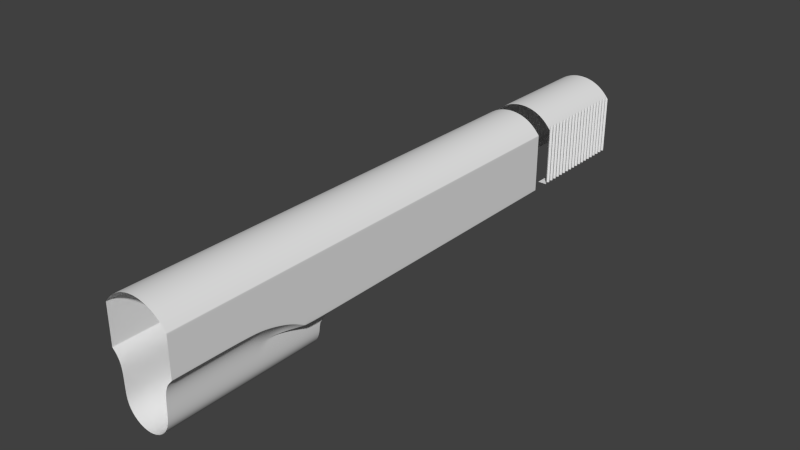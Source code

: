 # Source: m4.blend  (saved by Blender 2.52.4; exported with 4.5.12 LTS)
import bpy
from mathutils import Matrix  # noqa: F401  (used for matrix-valued properties, if any)

bpy.ops.wm.read_factory_settings(use_empty=True)
scene = bpy.context.scene
scene.name = 'Scene'

# ---- collections
col_collection_1 = bpy.data.collections.new('Collection 1'); scene.collection.children.link(col_collection_1)

# ---- world
world_world = bpy.data.worlds.new('World'); scene.world = world_world
world_world.color = (0.05088, 0.05088, 0.05088)
world_world.use_sun_shadow = False
world_world.sun_shadow_jitter_overblur = 0.0
world_world.cycles.sampling_method = 'MANUAL'
world_world.cycles.sample_map_resolution = 256

# ---- meshes
me_mesh_001 = bpy.data.meshes.new('Mesh.001')
me_mesh_001.from_pydata([(0.4017, -1.776, 1.59), (0.4017, -1.776, 1.664), (0.4017, -1.776, 1.739), (0.4017, -1.776, 1.814), (0.4017, -1.776, 1.889), (0.4017, -1.776, 1.963), (0.4017, -1.776, 2.038), (0.4017, -1.776, 2.113), (0.4017, -1.776, 2.188), (0.4017, -1.776, 2.262), (0.4017, -1.776, 2.337), (0.4017, -1.776, 2.412), (0.4017, -1.776, 2.486), (0.4017, -1.776, 2.561), (0.4017, -1.776, 2.636), (0.4017, -1.776, 2.711), (0.4017, -1.776, 2.785), (0.4017, -1.776, 2.86), (0.4017, -1.776, 2.935), (0.4017, -1.776, 1.584), (0.4017, -1.776, 1.658), (0.4017, -1.776, 1.733), (0.4017, -1.776, 1.808), (0.4017, -1.776, 1.882), (0.4017, -1.776, 1.957), (0.4017, -1.776, 2.032), (0.4017, -1.776, 2.107), (0.4017, -1.776, 2.181), (0.4017, -1.776, 2.256), (0.4017, -1.776, 2.331), (0.4017, -1.776, 2.406), (0.4017, -1.776, 2.48), (0.4017, -1.776, 2.555), (0.4017, -1.776, 2.63), (0.4017, -1.776, 2.704), (0.4017, -1.776, 2.779), (0.4017, -1.776, 2.854), (0.4017, -1.776, 2.929), (0.4225, -1.776, 1.535), (0.4225, -1.776, 1.609), (0.4225, -1.776, 1.684), (0.4225, -1.776, 1.759), (0.4225, -1.776, 1.834), (0.4225, -1.776, 1.908), (0.4225, -1.776, 1.983), (0.4225, -1.776, 2.058), (0.4225, -1.776, 2.133), (0.4225, -1.776, 2.207), (0.4225, -1.776, 2.282), (0.4225, -1.776, 2.357), (0.4225, -1.776, 2.431), (0.4225, -1.776, 2.506), (0.4225, -1.776, 2.581), (0.4225, -1.776, 2.656), (0.4225, -1.776, 2.73), (0.4225, -1.776, 2.805), (0.4225, -1.776, 2.88), (0.4225, -1.776, 1.601), (0.4225, -1.776, 1.675), (0.4225, -1.776, 1.75), (0.4225, -1.776, 1.825), (0.4225, -1.776, 1.9), (0.4225, -1.776, 1.974), (0.4225, -1.776, 2.049), (0.4225, -1.776, 2.124), (0.4225, -1.776, 2.199), (0.4225, -1.776, 2.273), (0.4225, -1.776, 2.348), (0.4225, -1.776, 2.423), (0.4225, -1.776, 2.497), (0.4225, -1.776, 2.572), (0.4225, -1.776, 2.647), (0.4225, -1.776, 2.722), (0.4225, -1.776, 2.796), (0.4225, -1.776, 2.871), (0.4225, -1.776, 2.946), (0.4225, -1.776, 1.605), (0.4225, -1.776, 1.68), (0.4225, -1.776, 1.755), (0.4225, -1.776, 1.83), (0.4225, -1.776, 1.904), (0.4225, -1.776, 1.979), (0.4225, -1.776, 2.054), (0.4225, -1.776, 2.129), (0.4225, -1.776, 2.203), (0.4225, -1.776, 2.278), (0.4225, -1.776, 2.353), (0.4225, -1.776, 2.427), (0.4225, -1.776, 2.502), (0.4225, -1.776, 2.577), (0.4225, -1.776, 2.652), (0.4225, -1.776, 2.726), (0.4225, -1.776, 2.801), (0.4225, -1.776, 2.876), (0.4225, -1.776, 2.95), (0.4225, -1.776, 1.531), (0.4061, -1.782, 1.59), (0.4061, -1.782, 1.664), (0.4061, -1.782, 1.739), (0.4061, -1.782, 1.814), (0.4061, -1.782, 1.889), (0.4061, -1.782, 1.963), (0.4061, -1.782, 2.038), (0.4061, -1.782, 2.113), (0.4061, -1.782, 2.188), (0.4061, -1.782, 2.262), (0.4061, -1.782, 2.337), (0.4061, -1.782, 2.412), (0.4061, -1.782, 2.486), (0.4061, -1.782, 2.561), (0.4061, -1.782, 2.636), (0.4061, -1.782, 2.711), (0.4061, -1.782, 2.785), (0.4061, -1.782, 2.86), (0.4061, -1.782, 2.935), (0.4061, -1.782, 1.584), (0.4061, -1.782, 1.658), (0.4061, -1.782, 1.733), (0.4061, -1.782, 1.808), (0.4061, -1.782, 1.882), (0.4061, -1.782, 1.957), (0.4061, -1.782, 2.032), (0.4061, -1.782, 2.107), (0.4061, -1.782, 2.181), (0.4061, -1.782, 2.256), (0.4061, -1.782, 2.331), (0.4061, -1.782, 2.406), (0.4061, -1.782, 2.48), (0.4061, -1.782, 2.555), (0.4061, -1.782, 2.63), (0.4061, -1.782, 2.704), (0.4061, -1.782, 2.779), (0.4061, -1.782, 2.854), (0.4061, -1.782, 2.929), (0.4298, -1.781, 1.535), (0.4298, -1.781, 1.609), (0.4298, -1.781, 1.684), (0.4298, -1.781, 1.759), (0.4298, -1.781, 1.834), (0.4298, -1.781, 1.908), (0.4298, -1.781, 1.983), (0.4298, -1.781, 2.058), (0.4298, -1.781, 2.133), (0.4298, -1.781, 2.207), (0.4298, -1.781, 2.282), (0.4298, -1.781, 2.357), (0.4298, -1.781, 2.431), (0.4298, -1.781, 2.506), (0.4298, -1.781, 2.581), (0.4298, -1.781, 2.656), (0.4298, -1.781, 2.73), (0.4298, -1.781, 2.805), (0.4298, -1.781, 2.88), (0.4298, -1.781, 1.601), (0.4298, -1.781, 1.675), (0.4298, -1.781, 1.75), (0.4298, -1.781, 1.825), (0.4298, -1.781, 1.9), (0.4298, -1.781, 1.974), (0.4298, -1.781, 2.049), (0.4298, -1.781, 2.124), (0.4298, -1.781, 2.199), (0.4298, -1.781, 2.273), (0.4298, -1.781, 2.348), (0.4298, -1.781, 2.423), (0.4298, -1.781, 2.497), (0.4298, -1.781, 2.572), (0.4298, -1.781, 2.647), (0.4298, -1.781, 2.722), (0.4298, -1.781, 2.796), (0.4298, -1.781, 2.871), (0.4298, -1.781, 2.946), (0.4298, -1.781, 1.531), (0.4298, -1.781, 1.605), (0.4298, -1.781, 1.68), (0.4298, -1.781, 1.755), (0.4298, -1.781, 1.83), (0.4298, -1.781, 1.904), (0.4298, -1.781, 1.979), (0.4298, -1.781, 2.054), (0.4298, -1.781, 2.129), (0.4298, -1.781, 2.203), (0.4298, -1.781, 2.278), (0.4298, -1.781, 2.353), (0.4298, -1.781, 2.427), (0.4298, -1.781, 2.502), (0.4298, -1.781, 2.577), (0.4298, -1.781, 2.652), (0.4298, -1.781, 2.726), (0.4298, -1.781, 2.801), (0.4298, -1.781, 2.876), (0.4298, -1.781, 2.95), (0.4061, -2.548, 1.59), (0.4061, -2.548, 1.664), (0.4061, -2.548, 1.739), (0.4061, -2.548, 1.814), (0.4061, -2.548, 1.889), (0.4061, -2.548, 1.963), (0.4061, -2.548, 2.038), (0.4061, -2.548, 2.113), (0.4061, -2.548, 2.188), (0.4061, -2.548, 2.262), (0.4061, -2.548, 2.337), (0.4061, -2.548, 2.412), (0.4061, -2.548, 2.486), (0.4061, -2.548, 2.561), (0.4061, -2.548, 2.636), (0.4061, -2.548, 2.711), (0.4061, -2.548, 2.785), (0.4061, -2.548, 2.86), (0.4061, -2.548, 2.935), (0.4061, -2.548, 1.584), (0.4061, -2.548, 1.658), (0.4061, -2.548, 1.733), (0.4061, -2.548, 1.808), (0.4061, -2.548, 1.882), (0.4061, -2.548, 1.957), (0.4061, -2.548, 2.032), (0.4061, -2.548, 2.107), (0.4061, -2.548, 2.181), (0.4061, -2.548, 2.256), (0.4061, -2.548, 2.331), (0.4061, -2.548, 2.406), (0.4061, -2.548, 2.48), (0.4061, -2.548, 2.555), (0.4061, -2.548, 2.63), (0.4061, -2.548, 2.704), (0.4061, -2.548, 2.779), (0.4061, -2.548, 2.854), (0.4061, -2.548, 2.929), (0.4298, -2.52, 1.535), (0.4298, -2.52, 1.609), (0.4298, -2.52, 1.684), (0.4298, -2.52, 1.759), (0.4298, -2.52, 1.834), (0.4298, -2.52, 1.908), (0.4298, -2.52, 1.983), (0.4298, -2.52, 2.058), (0.4298, -2.52, 2.133), (0.4298, -2.52, 2.207), (0.4298, -2.52, 2.282), (0.4298, -2.52, 2.357), (0.4298, -2.52, 2.431), (0.4298, -2.52, 2.506), (0.4298, -2.52, 2.581), (0.4298, -2.52, 2.656), (0.4298, -2.52, 2.73), (0.4298, -2.52, 2.805), (0.4298, -2.52, 2.88), (0.4298, -2.52, 1.601), (0.4298, -2.52, 1.675), (0.4298, -2.52, 1.75), (0.4298, -2.52, 1.825), (0.4298, -2.52, 1.9), (0.4298, -2.52, 1.974), (0.4298, -2.52, 2.049), (0.4298, -2.52, 2.124), (0.4298, -2.52, 2.199), (0.4298, -2.52, 2.273), (0.4298, -2.52, 2.348), (0.4298, -2.52, 2.423), (0.4298, -2.52, 2.497), (0.4298, -2.52, 2.572), (0.4298, -2.52, 2.647), (0.4298, -2.52, 2.722), (0.4298, -2.52, 2.796), (0.4298, -2.52, 2.871), (0.4298, -2.52, 2.946), (0.4298, -2.52, 1.531), (0.4298, -2.52, 1.605), (0.4298, -2.52, 1.68), (0.4298, -2.52, 1.755), (0.4298, -2.52, 1.83), (0.4298, -2.52, 1.904), (0.4298, -2.52, 1.979), (0.4298, -2.52, 2.054), (0.4298, -2.52, 2.129), (0.4298, -2.52, 2.203), (0.4298, -2.52, 2.278), (0.4298, -2.52, 2.353), (0.4298, -2.52, 2.427), (0.4298, -2.52, 2.502), (0.4298, -2.52, 2.577), (0.4298, -2.52, 2.652), (0.4298, -2.52, 2.726), (0.4298, -2.52, 2.801), (0.4298, -2.52, 2.876), (0.4298, -2.52, 2.95), (0.4029, -2.558, 1.59), (0.4029, -2.558, 1.664), (0.4029, -2.558, 1.739), (0.4029, -2.558, 1.814), (0.4029, -2.558, 1.889), (0.4029, -2.558, 1.963), (0.4029, -2.558, 2.038), (0.4029, -2.558, 2.113), (0.4029, -2.558, 2.188), (0.4029, -2.558, 2.262), (0.4029, -2.558, 2.337), (0.4029, -2.558, 2.412), (0.4029, -2.558, 2.486), (0.4029, -2.558, 2.561), (0.4029, -2.558, 2.636), (0.4029, -2.558, 2.711), (0.4029, -2.558, 2.785), (0.4029, -2.558, 2.86), (0.4029, -2.558, 2.935), (0.4029, -2.558, 1.584), (0.4029, -2.558, 1.658), (0.4029, -2.558, 1.733), (0.4029, -2.558, 1.808), (0.4029, -2.558, 1.882), (0.4029, -2.558, 1.957), (0.4029, -2.558, 2.032), (0.4029, -2.558, 2.107), (0.4029, -2.558, 2.181), (0.4029, -2.558, 2.256), (0.4029, -2.558, 2.331), (0.4029, -2.558, 2.406), (0.4029, -2.558, 2.48), (0.4029, -2.558, 2.555), (0.4029, -2.558, 2.63), (0.4029, -2.558, 2.704), (0.4029, -2.558, 2.779), (0.4029, -2.558, 2.854), (0.4029, -2.558, 2.929), (0.4247, -2.531, 1.535), (0.4247, -2.531, 1.609), (0.4247, -2.531, 1.684), (0.4247, -2.531, 1.759), (0.4247, -2.531, 1.834), (0.4247, -2.531, 1.908), (0.4247, -2.531, 1.983), (0.4247, -2.531, 2.058), (0.4247, -2.531, 2.133), (0.4247, -2.531, 2.207), (0.4247, -2.531, 2.282), (0.4247, -2.531, 2.357), (0.4247, -2.531, 2.431), (0.4247, -2.531, 2.506), (0.4247, -2.531, 2.581), (0.4247, -2.531, 2.656), (0.4247, -2.531, 2.73), (0.4247, -2.531, 2.805), (0.4247, -2.531, 2.88), (0.4247, -2.531, 1.601), (0.4247, -2.531, 1.675), (0.4247, -2.531, 1.75), (0.4247, -2.531, 1.825), (0.4247, -2.531, 1.9), (0.4247, -2.531, 1.974), (0.4247, -2.531, 2.049), (0.4247, -2.531, 2.124), (0.4247, -2.531, 2.199), (0.4247, -2.531, 2.273), (0.4247, -2.531, 2.348), (0.4247, -2.531, 2.423), (0.4247, -2.531, 2.497), (0.4247, -2.531, 2.572), (0.4247, -2.531, 2.647), (0.4247, -2.531, 2.722), (0.4247, -2.531, 2.796), (0.4247, -2.531, 2.871), (0.4247, -2.531, 2.946), (0.4247, -2.531, 1.605), (0.4247, -2.531, 1.68), (0.4247, -2.531, 1.755), (0.4247, -2.531, 1.83), (0.4247, -2.531, 1.904), (0.4247, -2.531, 1.979), (0.4247, -2.531, 2.054), (0.4247, -2.531, 2.129), (0.4247, -2.531, 2.203), (0.4247, -2.531, 2.278), (0.4247, -2.531, 2.353), (0.4247, -2.531, 2.427), (0.4247, -2.531, 2.502), (0.4247, -2.531, 2.577), (0.4247, -2.531, 2.652), (0.4247, -2.531, 2.726), (0.4247, -2.531, 2.801), (0.4247, -2.531, 2.876), (0.4247, -2.531, 2.95), (0.4247, -2.531, 1.531), (0.4061, -1.776, 1.59), (0.4061, -1.776, 1.664), (0.4061, -1.776, 1.739), (0.4061, -1.776, 1.814), (0.4061, -1.776, 1.889), (0.4061, -1.776, 1.963), (0.4061, -1.776, 2.038), (0.4061, -1.776, 2.113), (0.4061, -1.776, 2.188), (0.4061, -1.776, 2.262), (0.4061, -1.776, 2.337), (0.4061, -1.776, 2.412), (0.4061, -1.776, 2.486), (0.4061, -1.776, 2.561), (0.4061, -1.776, 2.636), (0.4061, -1.776, 2.711), (0.4061, -1.776, 2.785), (0.4061, -1.776, 2.86), (0.4061, -1.776, 2.935), (0.4061, -1.776, 1.584), (0.4061, -1.776, 1.658), (0.4061, -1.776, 1.733), (0.4061, -1.776, 1.808), (0.4061, -1.776, 1.882), (0.4061, -1.776, 1.957), (0.4061, -1.776, 2.032), (0.4061, -1.776, 2.107), (0.4061, -1.776, 2.181), (0.4061, -1.776, 2.256), (0.4061, -1.776, 2.331), (0.4061, -1.776, 2.406), (0.4061, -1.776, 2.48), (0.4061, -1.776, 2.555), (0.4061, -1.776, 2.63), (0.4061, -1.776, 2.704), (0.4061, -1.776, 2.779), (0.4061, -1.776, 2.854), (0.4061, -1.776, 2.929), (0.1978, -2.716, 1.531), (0.1008, -2.745, 1.531), (0.4061, -2.554, 1.59), (0.4061, -2.554, 1.664), (0.4061, -2.554, 1.739), (0.4061, -2.554, 1.814), (0.4061, -2.554, 1.889), (0.4061, -2.554, 1.963), (0.4061, -2.554, 2.038), (0.4061, -2.554, 2.113), (0.4061, -2.554, 2.188), (0.4061, -2.554, 2.262), (0.4061, -2.554, 2.337), (0.4061, -2.554, 2.412), (0.4061, -2.554, 2.486), (0.4061, -2.554, 2.561), (0.4061, -2.554, 2.636), (0.4061, -2.554, 2.711), (0.4061, -2.554, 2.785), (0.4061, -2.554, 2.86), (0.4061, -2.554, 2.935), (0.4061, -2.554, 1.584), (0.4061, -2.554, 1.658), (0.4061, -2.554, 1.733), (0.4061, -2.554, 1.808), (0.4061, -2.554, 1.882), (0.4061, -2.554, 1.957), (0.4061, -2.554, 2.032), (0.4061, -2.554, 2.107), (0.4061, -2.554, 2.181), (0.4061, -2.554, 2.256), (0.4061, -2.554, 2.331), (0.4061, -2.554, 2.406), (0.4061, -2.554, 2.48), (0.4061, -2.554, 2.555), (0.4061, -2.554, 2.63), (0.4061, -2.554, 2.704), (0.4061, -2.554, 2.779), (0.4061, -2.554, 2.854), (0.4061, -2.554, 2.929), (0.314, -1.776, 1.531), (0.3107, -1.776, 1.531), (0.4298, -1.776, 1.535), (0.4298, -1.776, 1.609), (0.4298, -1.776, 1.684), (0.4298, -1.776, 1.759), (0.4298, -1.776, 1.834), (0.4298, -1.776, 1.908), (0.4298, -1.776, 1.983), (0.4298, -1.776, 2.058), (0.4298, -1.776, 2.133), (0.4298, -1.776, 2.207), (0.4298, -1.776, 2.282), (0.4298, -1.776, 2.357), (0.4298, -1.776, 2.431), (0.4298, -1.776, 2.506), (0.4298, -1.776, 2.581), (0.4298, -1.776, 2.656), (0.4298, -1.776, 2.73), (0.4298, -1.776, 2.805), (0.4298, -1.776, 2.88), (0.2872, -2.668, 1.531), (0.3655, -2.604, 1.531), (0.4298, -2.525, 1.535), (0.4298, -2.525, 1.609), (0.4298, -2.525, 1.684), (0.4298, -2.525, 1.759), (0.4298, -2.525, 1.834), (0.4298, -2.525, 1.908), (0.4298, -2.525, 1.983), (0.4298, -2.525, 2.058), (0.4298, -2.525, 2.133), (0.4298, -2.525, 2.207), (0.4298, -2.525, 2.282), (0.4298, -2.525, 2.357), (0.4298, -2.525, 2.431), (0.4298, -2.525, 2.506), (0.4298, -2.525, 2.581), (0.4298, -2.525, 2.656), (0.4298, -2.525, 2.73), (0.4298, -2.525, 2.805), (0.4298, -2.525, 2.88), (0.3107, -1.768, 1.531), (0.4298, -1.776, 1.601), (0.4298, -1.776, 1.675), (0.4298, -1.776, 1.75), (0.4298, -1.776, 1.825), (0.4298, -1.776, 1.9), (0.4298, -1.776, 1.974), (0.4298, -1.776, 2.049), (0.4298, -1.776, 2.124), (0.4298, -1.776, 2.199), (0.4298, -1.776, 2.273), (0.4298, -1.776, 2.348), (0.4298, -1.776, 2.423), (0.4298, -1.776, 2.497), (0.4298, -1.776, 2.572), (0.4298, -1.776, 2.647), (0.4298, -1.776, 2.722), (0.4298, -1.776, 2.796), (0.4298, -1.776, 2.871), (0.4298, -1.776, 2.946), (0.2872, -2.668, 1.605), (0.2872, -2.668, 1.68), (0.2872, -2.668, 1.755), (0.2872, -2.668, 1.83), (0.2872, -2.668, 1.904), (0.2872, -2.668, 1.979), (0.2872, -2.668, 2.054), (0.2872, -2.668, 2.129), (0.2872, -2.668, 2.203), (0.2872, -2.668, 2.278), (0.2872, -2.668, 2.353), (0.2872, -2.668, 2.427), (0.2872, -2.668, 2.502), (0.2872, -2.668, 2.577), (0.2872, -2.668, 2.652), (0.2872, -2.668, 2.726), (0.2872, -2.668, 2.801), (0.2872, -2.668, 2.876), (0.2872, -2.668, 2.95), (0.1008, -2.745, 1.605), (0.1008, -2.745, 1.68), (0.1008, -2.745, 1.755), (0.1008, -2.745, 1.83), (0.1008, -2.745, 1.904), (0.1008, -2.745, 1.979), (0.1008, -2.745, 2.054), (0.1008, -2.745, 2.129), (0.1008, -2.745, 2.203), (0.1008, -2.745, 2.278), (0.1008, -2.745, 2.353), (0.1008, -2.745, 2.427), (0.1008, -2.745, 2.502), (0.1008, -2.745, 2.577), (0.1008, -2.745, 2.652), (0.1008, -2.745, 2.726), (0.1008, -2.745, 2.801), (0.1008, -2.745, 2.876), (0.1008, -2.745, 2.95), (-1.49e-07, -2.755, 1.605), (-1.49e-07, -2.755, 1.68), (-1.49e-07, -2.755, 1.755), (-1.49e-07, -2.755, 1.83), (-1.49e-07, -2.755, 1.904), (-1.49e-07, -2.755, 1.979), (-1.49e-07, -2.755, 2.054), (-1.49e-07, -2.755, 2.129), (-1.49e-07, -2.755, 2.203), (-1.49e-07, -2.755, 2.278), (-1.49e-07, -2.755, 2.353), (-1.49e-07, -2.755, 2.427), (-1.49e-07, -2.755, 2.502), (-1.49e-07, -2.755, 2.577), (-1.49e-07, -2.755, 2.652), (-1.49e-07, -2.755, 2.726), (-1.49e-07, -2.755, 2.801), (-1.49e-07, -2.755, 2.876), (-1.49e-07, -2.755, 2.95), (0.3655, -2.604, 1.605), (0.3655, -2.604, 1.68), (0.3655, -2.604, 1.755), (0.3655, -2.604, 1.83), (0.3655, -2.604, 1.904), (0.3655, -2.604, 1.979), (0.3655, -2.604, 2.054), (0.3655, -2.604, 2.129), (0.3655, -2.604, 2.203), (0.3655, -2.604, 2.278), (0.3655, -2.604, 2.353), (0.3655, -2.604, 2.427), (0.3655, -2.604, 2.502), (0.3655, -2.604, 2.577), (0.3655, -2.604, 2.652), (0.3655, -2.604, 2.726), (0.3655, -2.604, 2.801), (0.3655, -2.604, 2.876), (0.3655, -2.604, 2.95), (0.4298, -2.525, 1.601), (0.4298, -2.525, 1.675), (0.4298, -2.525, 1.75), (0.4298, -2.525, 1.825), (0.4298, -2.525, 1.9), (0.4298, -2.525, 1.974), (0.4298, -2.525, 2.049), (0.4298, -2.525, 2.124), (0.4298, -2.525, 2.199), (0.4298, -2.525, 2.273), (0.4298, -2.525, 2.348), (0.4298, -2.525, 2.423), (0.4298, -2.525, 2.497), (0.4298, -2.525, 2.572), (0.4298, -2.525, 2.647), (0.4298, -2.525, 2.722), (0.4298, -2.525, 2.796), (0.4298, -2.525, 2.871), (0.4298, -2.525, 2.946), (0.314, -1.776, 1.605), (0.314, -1.776, 1.68), (0.314, -1.776, 1.755), (0.314, -1.776, 1.83), (0.314, -1.776, 1.904), (0.314, -1.776, 1.979), (0.314, -1.776, 2.054), (0.314, -1.776, 2.129), (0.314, -1.776, 2.203), (0.314, -1.776, 2.278), (0.314, -1.776, 2.353), (0.314, -1.776, 2.427), (0.314, -1.776, 2.502), (0.314, -1.776, 2.577), (0.314, -1.776, 2.652), (0.314, -1.776, 2.726), (0.314, -1.776, 2.801), (0.314, -1.776, 2.876), (0.314, -1.776, 2.95), (0.1978, -2.716, 1.605), (0.1978, -2.716, 1.68), (0.1978, -2.716, 1.755), (0.1978, -2.716, 1.83), (0.1978, -2.716, 1.904), (0.1978, -2.716, 1.979), (0.1978, -2.716, 2.054), (0.1978, -2.716, 2.129), (0.1978, -2.716, 2.203), (0.1978, -2.716, 2.278), (0.1978, -2.716, 2.353), (0.1978, -2.716, 2.427), (0.1978, -2.716, 2.502), (0.1978, -2.716, 2.577), (0.1978, -2.716, 2.652), (0.1978, -2.716, 2.726), (0.1978, -2.716, 2.801), (0.1978, -2.716, 2.876), (0.1978, -2.716, 2.95), (0.4298, -2.525, 1.605), (0.4298, -2.525, 1.68), (0.4298, -2.525, 1.755), (0.4298, -2.525, 1.83), (0.4298, -2.525, 1.904), (0.4298, -2.525, 1.979), (0.4298, -2.525, 2.054), (0.4298, -2.525, 2.129), (0.4298, -2.525, 2.203), (0.4298, -2.525, 2.278), (0.4298, -2.525, 2.353), (0.4298, -2.525, 2.427), (0.4298, -2.525, 2.502), (0.4298, -2.525, 2.577), (0.4298, -2.525, 2.652), (0.4298, -2.525, 2.726), (0.4298, -2.525, 2.801), (0.4298, -2.525, 2.876), (0.4298, -2.525, 2.95), (0.4298, -1.776, 1.605), (0.4298, -1.776, 1.68), (0.4298, -1.776, 1.755), (0.4298, -1.776, 1.83), (0.4298, -1.776, 1.904), (0.4298, -1.776, 1.979), (0.4298, -1.776, 2.054), (0.4298, -1.776, 2.129), (0.4298, -1.776, 2.203), (0.4298, -1.776, 2.278), (0.4298, -1.776, 2.353), (0.4298, -1.776, 2.427), (0.4298, -1.776, 2.502), (0.4298, -1.776, 2.577), (0.4298, -1.776, 2.652), (0.4298, -1.776, 2.726), (0.4298, -1.776, 2.801), (0.4298, -1.776, 2.876), (0.4298, -1.776, 2.95), (0.3702, -1.776, 1.605), (0.3702, -1.776, 1.68), (0.3702, -1.776, 1.755), (0.3702, -1.776, 1.83), (0.3702, -1.776, 1.904), (0.3702, -1.776, 1.979), (0.3702, -1.776, 2.054), (0.3702, -1.776, 2.129), (0.3702, -1.776, 2.203), (0.3702, -1.776, 2.278), (0.3702, -1.776, 2.353), (0.3702, -1.776, 2.427), (0.3702, -1.776, 2.502), (0.3702, -1.776, 2.577), (0.3702, -1.776, 2.652), (0.3702, -1.776, 2.726), (0.3702, -1.776, 2.801), (0.3702, -1.776, 2.876), (0.3702, -1.776, 2.95), (0.3107, -1.768, 1.605), (0.3107, -1.768, 1.68), (0.3107, -1.768, 1.755), (0.3107, -1.768, 1.83), (0.3107, -1.768, 1.904), (0.3107, -1.768, 1.979), (0.3107, -1.768, 2.054), (0.3107, -1.768, 2.129), (0.3107, -1.768, 2.203), (0.3107, -1.768, 2.278), (0.3107, -1.768, 2.353), (0.3107, -1.768, 2.427), (0.3107, -1.768, 2.502), (0.3107, -1.768, 2.577), (0.3107, -1.768, 2.652), (0.3107, -1.768, 2.726), (0.3107, -1.768, 2.801), (0.3107, -1.768, 2.876), (0.3107, -1.768, 2.95), (0.3107, -1.776, 1.605), (0.3107, -1.776, 1.68), (0.3107, -1.776, 1.755), (0.3107, -1.776, 1.83), (0.3107, -1.776, 1.904), (0.3107, -1.776, 1.979), (0.3107, -1.776, 2.054), (0.3107, -1.776, 2.129), (0.3107, -1.776, 2.203), (0.3107, -1.776, 2.278), (0.3107, -1.776, 2.353), (0.3107, -1.776, 2.427), (0.3107, -1.776, 2.502), (0.3107, -1.776, 2.577), (0.3107, -1.776, 2.652), (0.3107, -1.776, 2.726), (0.3107, -1.776, 2.801), (0.3107, -1.776, 2.876), (0.3107, -1.776, 2.95), (0.4298, -1.776, 1.531), (0.3702, -1.776, 1.531), (0.4298, -2.525, 1.531), (-1.49e-07, -2.755, 1.531), (0.2225, -2.016, -4.714), (0.2616, -2.063, -4.714), (0.2907, -2.118, -4.714), (0.3086, -2.177, -4.714), (0.3146, -2.238, -4.714), (0.3086, -2.299, -4.714), (0.2907, -2.358, -4.714), (0.2616, -2.413, -4.714), (0.2225, -2.46, -4.714), (0.1748, -2.5, -4.714), (0.1204, -2.529, -4.714), (0.06138, -2.547, -4.714), (-1.006e-07, -2.553, -4.714), (-0.06138, -2.547, -4.714), (-0.1204, -2.529, -4.714), (-0.1748, -2.5, -4.714), (-0.2225, -2.46, -4.714), (-0.2616, -2.413, -4.714), (-0.2907, -2.358, -4.714), (-0.3086, -2.299, -4.714), (-0.3146, -2.238, -4.714), (-0.3086, -2.177, -4.714), (-0.2907, -2.118, -4.714), (-0.2616, -2.063, -4.714), (-0.2225, -2.016, -4.714), (-0.1748, -1.976, -4.714), (-0.1204, -1.947, -4.714), (-0.06138, -1.929, -4.714), (5.07e-07, -1.923, -4.714), (0.06138, -1.929, -4.714), (0.1204, -1.947, -4.714), (0.1748, -1.976, -4.714), (-1.639e-07, -2.755, -4.596), (0.1008, -2.745, -4.596), (0.1978, -2.716, -4.596), (0.2872, -2.668, -4.596), (0.3655, -2.604, -4.596), (0.4298, -2.525, -4.596), (0.2197, -1.326, -4.596), (0.2871, -1.427, -4.596), (0.3107, -1.546, -4.596), (2.086e-07, -1.235, -4.596), (0.1189, -1.259, -4.596), (0.4298, -2.022, -4.596), (0.3107, -1.776, -4.596), (0.3723, -1.964, -4.596), (0.3326, -1.891, -4.596), (0.4298, -2.022, -3.649), (0.4298, -2.0, -3.432), (0.4298, -1.948, -3.235), (0.4298, -1.878, -3.045), (0.3107, -1.776, -3.649), (0.3326, -1.891, -3.649), (0.3723, -1.964, -3.649), (0.3107, -1.776, -3.235), (0.3744, -1.776, -2.994), (0.3347, -1.776, -3.114), (0.3107, -1.776, -3.442), (0.3777, -1.904, -3.234), (0.3358, -1.85, -3.234), (0.3405, -1.878, -3.437), (0.3806, -1.942, -3.433), (0.379, -1.852, -3.092), (0.3424, -1.806, -3.135), (0.3107, -1.776, -3.114), (0.3227, -1.776, -3.106), (0.3107, -1.776, -2.994), (0.3425, -1.776, -2.994), (0.4298, -2.525, -3.649), (0.3655, -2.604, -3.649), (0.2872, -2.668, -3.649), (0.1978, -2.716, -3.649), (0.1008, -2.745, -3.649), (-1.639e-07, -2.755, -3.649), (0.4298, -1.776, -2.563), (0.4298, -2.525, -3.432), (0.1008, -2.745, -3.432), (-1.639e-07, -2.755, -3.432), (0.1978, -2.716, -3.432), (0.2872, -2.668, -3.432), (0.3655, -2.604, -3.432), (0.3655, -2.604, -3.235), (0.4298, -2.525, -3.235), (0.2872, -2.668, -3.235), (0.1978, -2.716, -3.235), (0.1008, -2.745, -3.235), (-1.639e-07, -2.755, -3.235), (-1.639e-07, -2.755, -3.045), (0.1008, -2.745, -3.045), (0.1978, -2.716, -3.045), (0.2872, -2.668, -3.045), (0.3655, -2.604, -3.045), (0.4298, -2.525, -3.045), (0.3655, -2.604, -2.563), (0.4298, -2.525, -2.563), (0.2872, -2.668, -2.563), (0.1978, -2.716, -2.563), (0.1008, -2.745, -2.563), (-1.639e-07, -2.755, -2.563), (0.3655, -2.604, -2.873), (0.4298, -2.525, -2.873), (0.2872, -2.668, -2.873), (0.1978, -2.716, -2.873), (0.1008, -2.745, -2.873), (-1.639e-07, -2.755, -2.873), (0.4298, -2.513, -4.596), (0.4298, -2.513, -3.649), (0.4298, -2.513, -3.432), (0.4298, -2.513, -3.045), (0.4298, -2.513, -3.235), (0.4298, -2.513, -2.873), (0.4298, -2.513, -2.563), (0.4239, -2.532, -4.596), (0.4239, -2.532, -3.649), (0.4239, -2.532, -3.235), (0.4239, -2.532, -3.045), (0.4239, -2.532, -3.432), (0.4239, -2.532, -2.563), (0.4239, -2.532, -2.873), (0.4298, -2.034, -4.596), (0.4298, -2.034, -3.649), (0.4298, -2.012, -3.432), (0.4298, -1.893, -3.045), (0.4298, -1.961, -3.235), (0.4298, -1.788, -2.873), (0.4298, -1.788, -2.563), (0.4245, -2.017, -4.596), (0.4245, -2.017, -3.649), (0.4298, -1.776, -2.873), (0.425, -1.944, -3.235), (0.4253, -1.995, -3.432), (0.4252, -1.876, -3.05), (0.3107, -1.776, -2.873), (0.3702, -1.776, -2.873), (0.3107, -1.546, -3.649), (0.2197, -1.326, -3.649), (0.1189, -1.259, -3.649), (2.086e-07, -1.235, -3.649), (0.2871, -1.427, -3.649), (0.2871, -1.427, -3.442), (0.2197, -1.326, -3.442), (0.3107, -1.546, -3.442), (0.1189, -1.259, -3.442), (2.086e-07, -1.235, -3.442), (0.3107, -1.546, -3.235), (0.1189, -1.259, -3.235), (0.2197, -1.326, -3.235), (2.086e-07, -1.235, -3.235), (0.2871, -1.427, -3.235), (0.2197, -1.326, -3.114), (0.2871, -1.427, -3.114), (0.3107, -1.546, -3.114), (2.086e-07, -1.235, -3.114), (0.1189, -1.259, -3.114), (0.3107, -1.546, -2.994), (0.2197, -1.326, -2.994), (0.1189, -1.259, -2.994), (2.086e-07, -1.235, -2.994), (0.2871, -1.427, -2.994), (0.2871, -1.427, -2.873), (2.086e-07, -1.235, -2.873), (0.1189, -1.259, -2.873), (0.2197, -1.326, -2.873), (0.3107, -1.546, -2.873), (0.3107, -1.768, -2.873), (0.3107, -1.768, -2.994), (0.3107, -1.768, -3.114), (0.3107, -1.768, -3.235), (0.3133, -1.783, -3.235), (0.3751, -1.783, -3.001), (0.3361, -1.781, -3.117), (0.4298, -1.781, -2.889), (0.3107, -1.776, -3.336), (0.3199, -1.813, -3.323), (0.3107, -1.735, -3.324), (0.314, -1.776, -3.113), (0.314, -1.776, -2.994), (0.314, -1.776, -2.873), (0.3316, -1.776, -3.112), (0.3711, -1.776, -2.994), (0.4236, -1.776, -2.873), (0.3145, -1.776, -3.194), (0.4298, -1.788, -2.889), (0.3702, -1.776, -2.563), (0.4236, -1.776, -2.563), (0.314, -1.776, -2.563), (0.3107, -1.776, -2.563), (0.3107, -1.768, -2.563), (0.3107, -1.546, -2.563), (0.1189, -1.259, -2.563), (0.2197, -1.326, -2.563), (2.086e-07, -1.235, -2.563), (0.2871, -1.427, -2.563), (0.3107, -1.768, 1.285), (0.3107, -1.776, 1.285), (0.314, -1.776, 1.285), (0.4236, -1.776, 1.285), (0.3702, -1.776, 1.285), (0.4298, -1.788, 1.285), (0.4239, -2.532, 1.285), (0.4298, -2.513, 1.285), (-1.639e-07, -2.755, 1.285), (0.1008, -2.745, 1.285), (0.1978, -2.716, 1.285), (0.2872, -2.668, 1.285), (0.4298, -2.525, 1.285), (0.3655, -2.604, 1.285), (0.4298, -1.776, 1.285)], [(756, 757), (757, 758), (758, 759), (759, 760), (760, 761), (761, 762), (762, 763), (763, 764), (764, 765), (765, 766), (766, 767), (767, 768), (768, 769), (769, 770), (770, 771), (771, 772), (772, 773), (773, 774), (774, 775), (775, 776), (776, 777), (777, 778), (778, 779), (779, 780), (780, 781), (781, 782), (782, 783), (783, 784), (784, 785), (785, 786), (786, 787), (756, 787)], [(57, 0, 695, 76), (696, 77, 58, 1), (697, 78, 59, 2), (698, 79, 60, 3), (699, 80, 61, 4), (700, 81, 62, 5), (701, 82, 63, 6), (702, 83, 64, 7), (703, 84, 65, 8), (704, 85, 66, 9), (705, 86, 67, 10), (706, 87, 68, 11), (707, 88, 69, 12), (708, 89, 70, 13), (709, 90, 71, 14), (710, 91, 72, 15), (711, 92, 73, 16), (712, 93, 74, 17), (713, 94, 75, 18), (0, 19, 753, 695), (1, 20, 695, 696), (2, 21, 696, 697), (3, 22, 697, 698), (4, 23, 698, 699), (5, 24, 699, 700), (6, 25, 700, 701), (7, 26, 701, 702), (8, 27, 702, 703), (9, 28, 703, 704), (10, 29, 704, 705), (11, 30, 705, 706), (12, 31, 706, 707), (13, 32, 707, 708), (14, 33, 708, 709), (15, 34, 709, 710), (16, 35, 710, 711), (17, 36, 711, 712), (18, 37, 712, 713), (753, 19, 38, 95), (695, 20, 39, 76), (696, 21, 40, 77), (697, 22, 41, 78), (698, 23, 42, 79), (699, 24, 43, 80), (700, 25, 44, 81), (701, 26, 45, 82), (702, 27, 46, 83), (703, 28, 47, 84), (704, 29, 48, 85), (705, 30, 49, 86), (706, 31, 50, 87), (707, 32, 51, 88), (708, 33, 52, 89), (709, 34, 53, 90), (710, 35, 54, 91), (711, 36, 55, 92), (712, 37, 56, 93), (288, 581, 484, 307), (289, 582, 581, 308), (290, 583, 582, 309), (291, 584, 583, 310), (292, 585, 584, 311), (293, 586, 585, 312), (294, 587, 586, 313), (295, 588, 587, 314), (296, 589, 588, 315), (297, 590, 589, 316), (298, 591, 590, 317), (299, 592, 591, 318), (300, 593, 592, 319), (301, 594, 593, 320), (302, 595, 594, 321), (303, 596, 595, 322), (304, 597, 596, 323), (305, 598, 597, 324), (306, 599, 598, 325), (581, 288, 345, 364), (582, 289, 346, 365), (583, 290, 347, 366), (584, 291, 348, 367), (585, 292, 349, 368), (586, 293, 350, 369), (587, 294, 351, 370), (588, 295, 352, 371), (589, 296, 353, 372), (590, 297, 354, 373), (591, 298, 355, 374), (592, 299, 356, 375), (593, 300, 357, 376), (594, 301, 358, 377), (595, 302, 359, 378), (596, 303, 360, 379), (597, 304, 361, 380), (598, 305, 362, 381), (599, 306, 363, 382), (484, 383, 326, 307), (581, 364, 327, 308), (582, 365, 328, 309), (583, 366, 329, 310), (584, 367, 330, 311), (585, 368, 331, 312), (586, 369, 332, 313), (587, 370, 333, 314), (588, 371, 334, 315), (589, 372, 335, 316), (590, 373, 336, 317), (591, 374, 337, 318), (592, 375, 338, 319), (593, 376, 339, 320), (594, 377, 340, 321), (595, 378, 341, 322), (596, 379, 342, 323), (597, 380, 343, 324), (598, 381, 344, 325), (0, 57, 505, 384), (1, 58, 506, 385), (2, 59, 507, 386), (3, 60, 508, 387), (4, 61, 509, 388), (5, 62, 510, 389), (6, 63, 511, 390), (7, 64, 512, 391), (8, 65, 513, 392), (9, 66, 514, 393), (10, 67, 515, 394), (11, 68, 516, 395), (12, 69, 517, 396), (13, 70, 518, 397), (14, 71, 519, 398), (15, 72, 520, 399), (16, 73, 521, 400), (17, 74, 522, 401), (18, 75, 523, 402), (19, 0, 384, 403), (385, 404, 20, 1), (386, 405, 21, 2), (387, 406, 22, 3), (388, 407, 23, 4), (389, 408, 24, 5), (390, 409, 25, 6), (391, 410, 26, 7), (392, 411, 27, 8), (393, 412, 28, 9), (394, 413, 29, 10), (395, 414, 30, 11), (396, 415, 31, 12), (397, 416, 32, 13), (398, 417, 33, 14), (399, 418, 34, 15), (400, 419, 35, 16), (401, 420, 36, 17), (402, 421, 37, 18), (403, 464, 38, 19), (404, 465, 39, 20), (405, 466, 40, 21), (406, 467, 41, 22), (407, 468, 42, 23), (408, 469, 43, 24), (409, 470, 44, 25), (410, 471, 45, 26), (411, 472, 46, 27), (412, 473, 47, 28), (413, 474, 48, 29), (414, 475, 49, 30), (415, 476, 50, 31), (416, 477, 51, 32), (417, 478, 52, 33), (418, 479, 53, 34), (419, 480, 54, 35), (420, 481, 55, 36), (421, 482, 56, 37), (464, 752, 95, 38), (465, 676, 76, 39), (466, 677, 77, 40), (467, 678, 78, 41), (468, 679, 79, 42), (469, 680, 80, 43), (470, 681, 81, 44), (471, 682, 82, 45), (472, 683, 83, 46), (473, 684, 84, 47), (474, 685, 85, 48), (475, 686, 86, 49), (476, 687, 87, 50), (477, 688, 88, 51), (478, 689, 89, 52), (479, 690, 90, 53), (480, 691, 91, 54), (481, 692, 92, 55), (482, 693, 93, 56), (676, 505, 57, 76), (677, 506, 58, 77), (678, 507, 59, 78), (679, 508, 60, 79), (680, 509, 61, 80), (681, 510, 62, 81), (682, 511, 63, 82), (683, 512, 64, 83), (684, 513, 65, 84), (685, 514, 66, 85), (686, 515, 67, 86), (687, 516, 68, 87), (688, 517, 69, 88), (689, 518, 70, 89), (690, 519, 71, 90), (691, 520, 72, 91), (692, 521, 73, 92), (693, 522, 74, 93), (694, 523, 75, 94), (153, 249, 192, 96), (154, 250, 193, 97), (155, 251, 194, 98), (156, 252, 195, 99), (157, 253, 196, 100), (158, 254, 197, 101), (159, 255, 198, 102), (160, 256, 199, 103), (161, 257, 200, 104), (162, 258, 201, 105), (163, 259, 202, 106), (164, 260, 203, 107), (165, 261, 204, 108), (166, 262, 205, 109), (167, 263, 206, 110), (168, 264, 207, 111), (169, 265, 208, 112), (170, 266, 209, 113), (171, 267, 210, 114), (505, 153, 96, 384), (506, 154, 97, 385), (507, 155, 98, 386), (508, 156, 99, 387), (509, 157, 100, 388), (510, 158, 101, 389), (511, 159, 102, 390), (512, 160, 103, 391), (513, 161, 104, 392), (514, 162, 105, 393), (515, 163, 106, 394), (516, 164, 107, 395), (517, 165, 108, 396), (518, 166, 109, 397), (519, 167, 110, 398), (520, 168, 111, 399), (521, 169, 112, 400), (522, 170, 113, 401), (523, 171, 114, 402), (96, 192, 211, 115), (97, 193, 212, 116), (98, 194, 213, 117), (99, 195, 214, 118), (100, 196, 215, 119), (101, 197, 216, 120), (102, 198, 217, 121), (103, 199, 218, 122), (104, 200, 219, 123), (105, 201, 220, 124), (106, 202, 221, 125), (107, 203, 222, 126), (108, 204, 223, 127), (109, 205, 224, 128), (110, 206, 225, 129), (111, 207, 226, 130), (112, 208, 227, 131), (113, 209, 228, 132), (114, 210, 229, 133), (384, 96, 115, 403), (385, 97, 116, 404), (386, 98, 117, 405), (387, 99, 118, 406), (388, 100, 119, 407), (389, 101, 120, 408), (390, 102, 121, 409), (391, 103, 122, 410), (392, 104, 123, 411), (393, 105, 124, 412), (394, 106, 125, 413), (395, 107, 126, 414), (396, 108, 127, 415), (397, 109, 128, 416), (398, 110, 129, 417), (399, 111, 130, 418), (400, 112, 131, 419), (401, 113, 132, 420), (402, 114, 133, 421), (115, 211, 230, 134), (116, 212, 231, 135), (117, 213, 232, 136), (118, 214, 233, 137), (119, 215, 234, 138), (120, 216, 235, 139), (121, 217, 236, 140), (122, 218, 237, 141), (123, 219, 238, 142), (124, 220, 239, 143), (125, 221, 240, 144), (126, 222, 241, 145), (127, 223, 242, 146), (128, 224, 243, 147), (129, 225, 244, 148), (130, 226, 245, 149), (131, 227, 246, 150), (132, 228, 247, 151), (133, 229, 248, 152), (403, 115, 134, 464), (404, 116, 135, 465), (405, 117, 136, 466), (406, 118, 137, 467), (407, 119, 138, 468), (408, 120, 139, 469), (409, 121, 140, 470), (410, 122, 141, 471), (411, 123, 142, 472), (412, 124, 143, 473), (413, 125, 144, 474), (414, 126, 145, 475), (415, 127, 146, 476), (416, 128, 147, 477), (417, 129, 148, 478), (418, 130, 149, 479), (419, 131, 150, 480), (420, 132, 151, 481), (421, 133, 152, 482), (134, 230, 268, 172), (135, 231, 269, 173), (136, 232, 270, 174), (137, 233, 271, 175), (138, 234, 272, 176), (139, 235, 273, 177), (140, 236, 274, 178), (141, 237, 275, 179), (142, 238, 276, 180), (143, 239, 277, 181), (144, 240, 278, 182), (145, 241, 279, 183), (146, 242, 280, 184), (147, 243, 281, 185), (148, 244, 282, 186), (149, 245, 283, 187), (150, 246, 284, 188), (151, 247, 285, 189), (152, 248, 286, 190), (464, 134, 172, 752), (465, 135, 173, 676), (466, 136, 174, 677), (467, 137, 175, 678), (468, 138, 176, 679), (469, 139, 177, 680), (470, 140, 178, 681), (471, 141, 179, 682), (472, 142, 180, 683), (473, 143, 181, 684), (474, 144, 182, 685), (475, 145, 183, 686), (476, 146, 184, 687), (477, 147, 185, 688), (478, 148, 186, 689), (479, 149, 187, 690), (480, 150, 188, 691), (481, 151, 189, 692), (482, 152, 190, 693), (173, 269, 249, 153), (174, 270, 250, 154), (175, 271, 251, 155), (176, 272, 252, 156), (177, 273, 253, 157), (178, 274, 254, 158), (179, 275, 255, 159), (180, 276, 256, 160), (181, 277, 257, 161), (182, 278, 258, 162), (183, 279, 259, 163), (184, 280, 260, 164), (185, 281, 261, 165), (186, 282, 262, 166), (187, 283, 263, 167), (188, 284, 264, 168), (189, 285, 265, 169), (190, 286, 266, 170), (191, 287, 267, 171), (676, 173, 153, 505), (677, 174, 154, 506), (678, 175, 155, 507), (679, 176, 156, 508), (680, 177, 157, 509), (681, 178, 158, 510), (682, 179, 159, 511), (683, 180, 160, 512), (684, 181, 161, 513), (685, 182, 162, 514), (686, 183, 163, 515), (687, 184, 164, 516), (688, 185, 165, 517), (689, 186, 166, 518), (690, 187, 167, 519), (691, 188, 168, 520), (692, 189, 169, 521), (693, 190, 170, 522), (694, 191, 171, 523), (249, 600, 424, 192), (250, 601, 425, 193), (251, 602, 426, 194), (252, 603, 427, 195), (253, 604, 428, 196), (254, 605, 429, 197), (255, 606, 430, 198), (256, 607, 431, 199), (257, 608, 432, 200), (258, 609, 433, 201), (259, 610, 434, 202), (260, 611, 435, 203), (261, 612, 436, 204), (262, 613, 437, 205), (263, 614, 438, 206), (264, 615, 439, 207), (265, 616, 440, 208), (266, 617, 441, 209), (267, 618, 442, 210), (192, 424, 443, 211), (193, 425, 444, 212), (194, 426, 445, 213), (195, 427, 446, 214), (196, 428, 447, 215), (197, 429, 448, 216), (198, 430, 449, 217), (199, 431, 450, 218), (200, 432, 451, 219), (201, 433, 452, 220), (202, 434, 453, 221), (203, 435, 454, 222), (204, 436, 455, 223), (205, 437, 456, 224), (206, 438, 457, 225), (207, 439, 458, 226), (208, 440, 459, 227), (209, 441, 460, 228), (210, 442, 461, 229), (211, 443, 485, 230), (212, 444, 486, 231), (213, 445, 487, 232), (214, 446, 488, 233), (215, 447, 489, 234), (216, 448, 490, 235), (217, 449, 491, 236), (218, 450, 492, 237), (219, 451, 493, 238), (220, 452, 494, 239), (221, 453, 495, 240), (222, 454, 496, 241), (223, 455, 497, 242), (224, 456, 498, 243), (225, 457, 499, 244), (226, 458, 500, 245), (227, 459, 501, 246), (228, 460, 502, 247), (229, 461, 503, 248), (230, 485, 754, 268), (231, 486, 657, 269), (232, 487, 658, 270), (233, 488, 659, 271), (234, 489, 660, 272), (235, 490, 661, 273), (236, 491, 662, 274), (237, 492, 663, 275), (238, 493, 664, 276), (239, 494, 665, 277), (240, 495, 666, 278), (241, 496, 667, 279), (242, 497, 668, 280), (243, 498, 669, 281), (244, 499, 670, 282), (245, 500, 671, 283), (246, 501, 672, 284), (247, 502, 673, 285), (248, 503, 674, 286), (269, 657, 600, 249), (270, 658, 601, 250), (271, 659, 602, 251), (272, 660, 603, 252), (273, 661, 604, 253), (274, 662, 605, 254), (275, 663, 606, 255), (276, 664, 607, 256), (277, 665, 608, 257), (278, 666, 609, 258), (279, 667, 610, 259), (280, 668, 611, 260), (281, 669, 612, 261), (282, 670, 613, 262), (283, 671, 614, 263), (284, 672, 615, 264), (285, 673, 616, 265), (286, 674, 617, 266), (287, 675, 618, 267), (600, 345, 288, 424), (601, 346, 289, 425), (602, 347, 290, 426), (603, 348, 291, 427), (604, 349, 292, 428), (605, 350, 293, 429), (606, 351, 294, 430), (607, 352, 295, 431), (608, 353, 296, 432), (609, 354, 297, 433), (610, 355, 298, 434), (611, 356, 299, 435), (612, 357, 300, 436), (613, 358, 301, 437), (614, 359, 302, 438), (615, 360, 303, 439), (616, 361, 304, 440), (617, 362, 305, 441), (618, 363, 306, 442), (424, 288, 307, 443), (425, 289, 308, 444), (426, 290, 309, 445), (427, 291, 310, 446), (428, 292, 311, 447), (429, 293, 312, 448), (430, 294, 313, 449), (431, 295, 314, 450), (432, 296, 315, 451), (433, 297, 316, 452), (434, 298, 317, 453), (435, 299, 318, 454), (436, 300, 319, 455), (437, 301, 320, 456), (438, 302, 321, 457), (439, 303, 322, 458), (440, 304, 323, 459), (441, 305, 324, 460), (442, 306, 325, 461), (443, 307, 326, 485), (444, 308, 327, 486), (445, 309, 328, 487), (446, 310, 329, 488), (447, 311, 330, 489), (448, 312, 331, 490), (449, 313, 332, 491), (450, 314, 333, 492), (451, 315, 334, 493), (452, 316, 335, 494), (453, 317, 336, 495), (454, 318, 337, 496), (455, 319, 338, 497), (456, 320, 339, 498), (457, 321, 340, 499), (458, 322, 341, 500), (459, 323, 342, 501), (460, 324, 343, 502), (461, 325, 344, 503), (485, 326, 383, 754), (486, 327, 364, 657), (487, 328, 365, 658), (488, 329, 366, 659), (489, 330, 367, 660), (490, 331, 368, 661), (491, 332, 369, 662), (492, 333, 370, 663), (493, 334, 371, 664), (494, 335, 372, 665), (495, 336, 373, 666), (496, 337, 374, 667), (497, 338, 375, 668), (498, 339, 376, 669), (499, 340, 377, 670), (500, 341, 378, 671), (501, 342, 379, 672), (502, 343, 380, 673), (503, 344, 381, 674), (657, 364, 345, 600), (658, 365, 346, 601), (659, 366, 347, 602), (660, 367, 348, 603), (661, 368, 349, 604), (662, 369, 350, 605), (663, 370, 351, 606), (664, 371, 352, 607), (665, 372, 353, 608), (666, 373, 354, 609), (667, 374, 355, 610), (668, 375, 356, 611), (669, 376, 357, 612), (670, 377, 358, 613), (671, 378, 359, 614), (672, 379, 360, 615), (673, 380, 361, 616), (674, 381, 362, 617), (675, 382, 363, 618), (483, 484, 581, 524), (524, 581, 582, 525), (525, 582, 583, 526), (526, 583, 584, 527), (527, 584, 585, 528), (528, 585, 586, 529), (529, 586, 587, 530), (530, 587, 588, 531), (531, 588, 589, 532), (532, 589, 590, 533), (533, 590, 591, 534), (534, 591, 592, 535), (535, 592, 593, 536), (536, 593, 594, 537), (537, 594, 595, 538), (538, 595, 596, 539), (539, 596, 597, 540), (540, 597, 598, 541), (541, 598, 599, 542), (422, 483, 524, 638), (638, 524, 525, 639), (639, 525, 526, 640), (640, 526, 527, 641), (641, 527, 528, 642), (642, 528, 529, 643), (643, 529, 530, 644), (644, 530, 531, 645), (645, 531, 532, 646), (646, 532, 533, 647), (647, 533, 534, 648), (648, 534, 535, 649), (649, 535, 536, 650), (650, 536, 537, 651), (651, 537, 538, 652), (652, 538, 539, 653), (653, 539, 540, 654), (654, 540, 541, 655), (655, 541, 542, 656), (423, 422, 638, 543), (543, 638, 639, 544), (544, 639, 640, 545), (545, 640, 641, 546), (546, 641, 642, 547), (547, 642, 643, 548), (548, 643, 644, 549), (549, 644, 645, 550), (550, 645, 646, 551), (551, 646, 647, 552), (552, 647, 648, 553), (553, 648, 649, 554), (554, 649, 650, 555), (555, 650, 651, 556), (556, 651, 652, 557), (557, 652, 653, 558), (558, 653, 654, 559), (559, 654, 655, 560), (560, 655, 656, 561), (755, 423, 543, 562), (562, 543, 544, 563), (563, 544, 545, 564), (564, 545, 546, 565), (565, 546, 547, 566), (566, 547, 548, 567), (567, 548, 549, 568), (568, 549, 550, 569), (569, 550, 551, 570), (570, 551, 552, 571), (571, 552, 553, 572), (572, 553, 554, 573), (573, 554, 555, 574), (574, 555, 556, 575), (575, 556, 557, 576), (576, 557, 558, 577), (577, 558, 559, 578), (578, 559, 560, 579), (579, 560, 561, 580), (462, 619, 695, 753), (619, 620, 696, 695), (620, 621, 697, 696), (621, 622, 698, 697), (622, 623, 699, 698), (623, 624, 700, 699), (624, 625, 701, 700), (625, 626, 702, 701), (626, 627, 703, 702), (627, 628, 704, 703), (628, 629, 705, 704), (629, 630, 706, 705), (630, 631, 707, 706), (631, 632, 708, 707), (632, 633, 709, 708), (633, 634, 710, 709), (634, 635, 711, 710), (635, 636, 712, 711), (636, 637, 713, 712), (463, 733, 619, 462), (733, 734, 620, 619), (734, 735, 621, 620), (735, 736, 622, 621), (736, 737, 623, 622), (737, 738, 624, 623), (738, 739, 625, 624), (739, 740, 626, 625), (740, 741, 627, 626), (741, 742, 628, 627), (742, 743, 629, 628), (743, 744, 630, 629), (744, 745, 631, 630), (745, 746, 632, 631), (746, 747, 633, 632), (747, 748, 634, 633), (748, 749, 635, 634), (749, 750, 636, 635), (750, 751, 637, 636), (504, 714, 733, 463), (714, 715, 734, 733), (715, 716, 735, 734), (716, 717, 736, 735), (717, 718, 737, 736), (718, 719, 738, 737), (719, 720, 739, 738), (720, 721, 740, 739), (721, 722, 741, 740), (722, 723, 742, 741), (723, 724, 743, 742), (724, 725, 744, 743), (725, 726, 745, 744), (726, 727, 746, 745), (727, 728, 747, 746), (728, 729, 748, 747), (729, 730, 749, 748), (730, 731, 750, 749), (731, 732, 751, 750), (800, 807, 808, 802), (801, 802, 808, 809), (814, 817, 816, 815), (808, 816, 817, 809), (807, 813, 816, 808), (814, 815, 819, 818), (792, 825, 826, 791), (791, 826, 827, 790), (790, 827, 828, 789), (789, 828, 829, 788), (828, 832, 833, 829), (827, 834, 832, 828), (826, 835, 834, 827), (825, 836, 835, 826), (836, 837, 839, 835), (835, 839, 840, 834), (834, 840, 841, 832), (832, 841, 842, 833), (841, 844, 843, 842), (840, 845, 844, 841), (839, 846, 845, 840), (837, 847, 846, 839), (846, 847, 855, 857), (857, 855, 849, 851), (845, 846, 857, 858), (858, 857, 851, 852), (844, 845, 858, 859), (859, 858, 852, 853), (843, 844, 859, 860), (860, 859, 853, 854), (824, 793, 861, 862), (865, 864, 848, 838), (863, 865, 838, 831), (862, 863, 831, 824), (867, 850, 856, 866), (864, 866, 856, 848), (793, 824, 869, 868), (868, 869, 825, 792), (824, 831, 872, 869), (869, 872, 836, 825), (831, 838, 870, 872), (872, 870, 837, 836), (838, 848, 871, 870), (870, 871, 847, 837), (855, 847, 871, 874), (874, 871, 848, 856), (849, 855, 874, 873), (873, 874, 856, 850), (862, 861, 875, 876), (876, 875, 799, 803), (805, 806, 878, 879), (879, 878, 864, 865), (804, 805, 879, 877), (877, 879, 865, 863), (803, 804, 877, 876), (876, 877, 863, 862), (830, 881, 880, 884), (881, 867, 866, 880), (878, 880, 866, 864), (803, 799, 882, 883), (883, 882, 801, 809), (805, 804, 886, 885), (885, 886, 817, 814), (804, 803, 883, 886), (886, 883, 809, 817), (806, 805, 885, 887), (887, 885, 814, 818), (800, 796, 890, 807), (798, 892, 891, 794), (798, 797, 893, 892), (796, 795, 894, 890), (795, 794, 891, 894), (894, 891, 896, 895), (890, 894, 895, 897), (892, 893, 899, 898), (892, 898, 896, 891), (807, 890, 897, 813), (898, 901, 902, 896), (898, 899, 903, 901), (897, 895, 904, 900), (895, 896, 902, 904), (904, 902, 905, 906), (900, 904, 906, 907), (901, 903, 908, 909), (901, 909, 905, 902), (909, 912, 911, 905), (909, 908, 913, 912), (907, 906, 914, 910), (906, 905, 911, 914), (914, 911, 918, 915), (910, 914, 915, 919), (912, 913, 916, 917), (912, 917, 918, 911), (810, 923, 922, 820), (923, 900, 907, 922), (820, 922, 921, 822), (922, 907, 910, 921), (822, 921, 920, 888), (921, 910, 919, 920), (810, 812, 926, 924), (924, 926, 819, 815), (812, 811, 925, 926), (926, 925, 818, 819), (811, 884, 927, 925), (925, 927, 887, 818), (924, 929, 928, 810), (923, 810, 928, 930), (815, 816, 929, 924), (813, 928, 929, 816), (897, 900, 923, 930), (813, 897, 930, 928), (821, 931, 932, 823), (931, 820, 822, 932), (888, 933, 932, 822), (933, 889, 823, 932), (812, 934, 935, 811), (934, 821, 823, 935), (889, 936, 935, 823), (936, 884, 811, 935), (810, 820, 931, 937), (810, 937, 934, 812), (931, 821, 934, 937), (806, 938, 880, 878), (806, 887, 927, 938), (884, 880, 938, 927), (936, 889, 939, 940), (884, 936, 940, 830), (889, 933, 941, 939), (933, 888, 942, 941), (888, 920, 943, 942), (920, 919, 944, 943), (918, 917, 945, 946), (917, 916, 947, 945), (919, 915, 948, 944), (915, 918, 946, 948), (830, 940, 952, 963), (942, 943, 949, 950), (941, 942, 950, 951), (939, 941, 951, 953), (940, 939, 953, 952), (867, 881, 954, 956), (881, 830, 963, 954), (873, 850, 961, 955), (849, 873, 955, 962), (850, 867, 956, 961), (854, 853, 958, 957), (853, 852, 959, 958), (852, 851, 960, 959), (851, 849, 962, 960)])
me_mesh_001.polygons.foreach_set('use_smooth', [True] * 871)
me_mesh_001.use_remesh_preserve_volume = False
me_mesh_001.use_remesh_preserve_attributes = False
me_mesh_001.use_mirror_vertex_groups = False
me_mesh_001.update()

# ---- objects
ob_mesh = bpy.data.objects.new('Mesh', me_mesh_001)

# ---- transforms, parenting, visibility, modifiers, constraints
ob_mesh.location = (0.0, 0.0, 0.0)
ob_mesh.rotation_euler = (-1.571, -2.22e-16, 2.22e-16)
ob_mesh.empty_display_type = 'ARROWS'
ob_mesh.lineart.crease_threshold = 0.0
_m = ob_mesh.modifiers.new('Mirror', 'MIRROR')
_m = ob_mesh.modifiers.new('Subsurf', 'SUBSURF')
_m.uv_smooth = 'PRESERVE_CORNERS'
_m.quality = 2
_m.levels = 2
_m.show_only_control_edges = False

# ---- collection membership
col_collection_1.objects.link(ob_mesh)

# ---- scene / render settings (as saved in the file)
scene.frame_start = 1; scene.frame_end = 250; scene.frame_set(1)
scene.render.engine = 'BLENDER_EEVEE_NEXT'
scene.render.image_settings.color_mode = 'RGB'
scene.render.image_settings.compression = 90
scene.render.resolution_percentage = 25
scene.render.pixel_aspect_x = 100.0
scene.render.pixel_aspect_y = 100.0
scene.render.dither_intensity = 0.0
scene.render.bake_margin = 2
scene.render.bake_bias = 0.0
scene.cycles.use_denoising = False
scene.cycles.samples = 10
scene.cycles.sampling_pattern = 'TABULATED_SOBOL'
scene.cycles.light_sampling_threshold = 0.0
scene.cycles.use_adaptive_sampling = False
scene.cycles.use_light_tree = False
scene.cycles.blur_glossy = 0.0
scene.cycles.volume_bounces = 1
scene.cycles.pixel_filter_type = 'GAUSSIAN'
scene.cycles.sample_clamp_indirect = 0.0
scene.view_settings.view_transform = 'Standard'
bpy.context.view_layer.update()

# ---- added for rendering (the .blend has no active camera and no usable light): camera, sun
cam_auto = bpy.data.cameras.new('AutoCamera')
cam_auto.lens = 50.0
cam_auto.sensor_width = 36.0
cam_auto.clip_end = 1000.0
ob_auto_camera = bpy.data.objects.new('AutoCamera', cam_auto)
scene.collection.objects.link(ob_auto_camera)
ob_auto_camera.location = (7.27324, -9.60977, 7.81361)
ob_auto_camera.rotation_euler = (1.09748, -7.21219e-08, 0.694738)
scene.camera = ob_auto_camera
light_auto_sun = bpy.data.lights.new('AutoSun', 'SUN')
light_auto_sun.energy = 3.0
light_auto_sun.angle = 0.0523599
ob_auto_sun = bpy.data.objects.new('AutoSun', light_auto_sun)
scene.collection.objects.link(ob_auto_sun)
ob_auto_sun.rotation_euler = (0.872665, 0.174533, 0.523599)
bpy.context.view_layer.update()
